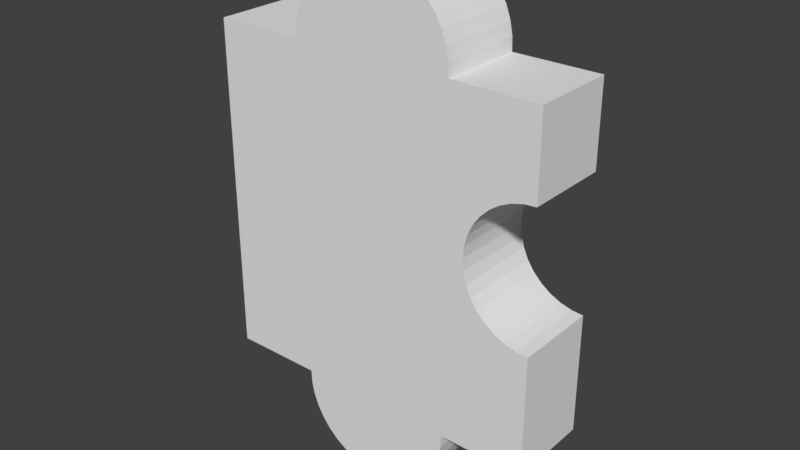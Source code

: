 # Source: 4.blend  (saved by Blender 2.79.0; exported with 4.5.12 LTS)
import bpy
from mathutils import Matrix  # noqa: F401  (used for matrix-valued properties, if any)

bpy.ops.wm.read_factory_settings(use_empty=True)
scene = bpy.context.scene
scene.name = 'Scene'

# ---- collections
col_collection_1 = bpy.data.collections.new('Collection 1'); scene.collection.children.link(col_collection_1)

# ---- world
world_world = bpy.data.worlds.new('World'); scene.world = world_world
world_world.color = (0.05088, 0.05088, 0.05088)
world_world.use_sun_shadow = False
world_world.sun_shadow_jitter_overblur = 0.0
world_world.cycles.sampling_method = 'MANUAL'

# ---- meshes
me_6_041 = bpy.data.meshes.new('6.041')
me_6_041.from_pydata([(-0.4782, 0.125, 0.5026), (-0.4782, 0.125, -0.4974), (-0.4782, -0.125, 0.5026), (-0.4782, -0.125, -0.4974), (-0.2086, 0.125, 0.5026), (-0.2086, -0.125, 0.5026), (-0.2073, -0.125, 0.5411), (-0.2073, 0.125, 0.5411), (-0.1998, -0.125, 0.5789), (-0.1998, 0.125, 0.5789), (-0.1862, -0.125, 0.615), (-0.1862, 0.125, 0.615), (-0.1671, -0.125, 0.6484), (-0.1671, 0.125, 0.6484), (-0.1428, -0.125, 0.6784), (-0.1428, 0.125, 0.6784), (-0.114, -0.125, 0.704), (-0.114, 0.125, 0.704), (-0.08148, -0.125, 0.7246), (-0.08148, 0.125, 0.7246), (-0.04604, -0.125, 0.7398), (-0.04604, 0.125, 0.7398), (-0.008624, -0.125, 0.7491), (-0.008624, 0.125, 0.7491), (0.02979, -0.125, 0.7522), (0.02979, 0.125, 0.7522), (0.06821, -0.125, 0.7491), (0.06821, 0.125, 0.7491), (0.1056, -0.125, 0.7398), (0.1056, 0.125, 0.7398), (0.1411, -0.125, 0.7246), (0.1411, 0.125, 0.7246), (0.1736, -0.125, 0.704), (0.1736, 0.125, 0.704), (0.2024, -0.125, 0.6784), (0.2024, 0.125, 0.6784), (0.2267, -0.125, 0.6484), (0.2267, 0.125, 0.6484), (0.2458, -0.125, 0.615), (0.2458, 0.125, 0.615), (0.2593, -0.125, 0.5789), (0.2593, 0.125, 0.5789), (0.2669, -0.125, 0.5411), (0.2669, 0.125, 0.5411), (0.2682, -0.125, 0.5026), (0.2682, 0.125, 0.5026), (0.5218, 0.125, 0.5026), (0.5218, -0.125, 0.5026), (0.5218, 0.125, 0.2605), (0.5218, -0.125, 0.2605), (0.487, 0.125, 0.2575), (0.487, -0.125, 0.2575), (0.4533, 0.125, 0.2485), (0.4533, -0.125, 0.2485), (0.4217, 0.125, 0.2337), (0.4217, -0.125, 0.2337), (0.3931, 0.125, 0.2137), (0.3931, -0.125, 0.2137), (0.3684, 0.125, 0.189), (0.3684, -0.125, 0.189), (0.3484, 0.125, 0.1605), (0.3484, -0.125, 0.1605), (0.3337, 0.125, 0.1288), (0.3337, -0.125, 0.1288), (0.3247, 0.125, 0.09515), (0.3247, -0.125, 0.09515), (0.3216, 0.125, 0.06039), (0.3216, -0.125, 0.06039), (0.3247, 0.125, 0.02563), (0.3247, -0.125, 0.02563), (0.3337, 0.125, -0.00807), (0.3337, -0.125, -0.00807), (0.3484, 0.125, -0.03969), (0.3484, -0.125, -0.03969), (0.3684, 0.125, -0.06827), (0.3684, -0.125, -0.06827), (0.3931, 0.125, -0.09294), (0.3931, -0.125, -0.09294), (0.4217, 0.125, -0.113), (0.4217, -0.125, -0.113), (0.4533, 0.125, -0.1277), (0.4533, -0.125, -0.1277), (0.487, 0.125, -0.1367), (0.487, -0.125, -0.1367), (0.5218, 0.125, -0.1398), (0.5218, -0.125, -0.1398), (0.5218, 0.125, -0.4974), (0.5218, -0.125, -0.4974), (0.2682, 0.125, -0.4974), (0.2682, -0.125, -0.4974), (0.2666, -0.125, -0.5357), (0.2666, 0.125, -0.5357), (0.2588, -0.125, -0.5732), (0.2588, 0.125, -0.5732), (0.2451, -0.125, -0.609), (0.2451, 0.125, -0.609), (0.2259, -0.125, -0.6422), (0.2259, 0.125, -0.6422), (0.2016, -0.125, -0.6718), (0.2016, 0.125, -0.6718), (0.1729, -0.125, -0.6972), (0.1729, 0.125, -0.6972), (0.1405, -0.125, -0.7176), (0.1405, 0.125, -0.7176), (0.1052, -0.125, -0.7326), (0.1052, 0.125, -0.7326), (0.06799, -0.125, -0.7418), (0.06799, 0.125, -0.7418), (0.02979, -0.125, -0.7449), (0.02979, 0.125, -0.7449), (-0.008402, -0.125, -0.7418), (-0.008402, 0.125, -0.7418), (-0.04561, -0.125, -0.7326), (-0.04561, 0.125, -0.7326), (-0.08088, -0.125, -0.7176), (-0.08088, 0.125, -0.7176), (-0.1133, -0.125, -0.6972), (-0.1133, 0.125, -0.6972), (-0.142, -0.125, -0.6718), (-0.142, 0.125, -0.6718), (-0.1663, -0.125, -0.6422), (-0.1663, 0.125, -0.6422), (-0.1855, -0.125, -0.609), (-0.1855, 0.125, -0.609), (-0.1992, -0.125, -0.5732), (-0.1992, 0.125, -0.5732), (-0.207, -0.125, -0.5357), (-0.207, 0.125, -0.5357), (-0.2086, -0.125, -0.4974), (-0.2086, 0.125, -0.4974)], [], [(116, 117, 115, 114), (94, 95, 93, 92), (34, 35, 33, 32), (102, 103, 101, 100), (75, 77, 76, 74), (49, 51, 50, 48), (126, 124, 122, 120, 118, 116, 114, 112, 110, 108, 106, 104, 102, 100, 98, 96, 94, 92, 90, 89, 87, 85, 83, 81, 79, 77, 75, 73, 71, 69, 67, 65, 63, 61, 59, 57, 55, 53, 51, 49, 47, 44, 42, 40, 38, 36, 34, 32, 30, 28, 26, 24, 22, 20, 18, 16, 14, 12, 10, 8, 6, 5, 2, 3, 128), (81, 83, 82, 80), (28, 29, 27, 26), (112, 113, 111, 110), (51, 53, 52, 50), (14, 15, 13, 12), (16, 17, 15, 14), (8, 9, 7, 6), (57, 59, 58, 56), (98, 99, 97, 96), (77, 79, 78, 76), (108, 109, 107, 106), (73, 75, 74, 72), (100, 101, 99, 98), (104, 105, 103, 102), (44, 45, 43, 42), (118, 119, 117, 116), (126, 127, 125, 124), (83, 85, 84, 82), (36, 37, 35, 34), (45, 44, 47, 46), (55, 57, 56, 54), (114, 115, 113, 112), (12, 13, 11, 10), (61, 63, 62, 60), (63, 65, 64, 62), (69, 71, 70, 68), (20, 21, 19, 18), (40, 41, 39, 38), (92, 93, 91, 90), (10, 11, 9, 8), (42, 43, 41, 40), (110, 111, 109, 108), (124, 125, 123, 122), (90, 91, 88, 89), (79, 81, 80, 78), (38, 39, 37, 36), (30, 31, 29, 28), (22, 23, 21, 20), (86, 87, 89, 88), (65, 67, 66, 64), (122, 123, 121, 120), (84, 85, 87, 86), (120, 121, 119, 118), (6, 7, 4, 5), (96, 97, 95, 94), (127, 129, 1, 0, 4, 7, 9, 11, 13, 15, 17, 19, 21, 23, 25, 27, 29, 31, 33, 35, 37, 39, 41, 43, 45, 46, 48, 50, 52, 54, 56, 58, 60, 62, 64, 66, 68, 70, 72, 74, 76, 78, 80, 82, 84, 86, 88, 91, 93, 95, 97, 99, 101, 103, 105, 107, 109, 111, 113, 115, 117, 119, 121, 123, 125), (18, 19, 17, 16), (0, 2, 5, 4), (129, 128, 3, 1), (24, 25, 23, 22), (1, 3, 2, 0), (59, 61, 60, 58), (26, 27, 25, 24), (106, 107, 105, 104), (32, 33, 31, 30), (53, 55, 54, 52), (67, 69, 68, 66), (46, 47, 49, 48), (128, 129, 127, 126), (71, 73, 72, 70)])
_uv = me_6_041.uv_layers.new(name='UVMap')
_uv.uv.foreach_set('vector', [0.6825, 0.5, 0.6825, 0.625, 0.6987, 0.625, 0.6987, 0.5, 0.5, 0.9492, 0.625, 0.9492, 0.625, 0.9671, 0.5, 0.9671, 0.8403, 0.5, 0.8403, 0.625, 0.8259, 0.625, 0.8259, 0.5, 0.8093, 0.5, 0.8093, 0.625, 0.8255, 0.625, 0.8255, 0.5, 0.5, 0.2196, 0.5, 0.2072, 0.625, 0.2072, 0.625, 0.2196, 0.0, 0.5, -0.01738, 0.5, -0.01738, 0.625, 0.0, 0.625, 0.6356, 0.9859, 0.6395, 0.9671, 0.6463, 0.9492, 0.656, 0.9326, 0.6681, 0.9178, 0.6825, 0.9051, 0.6987, 0.8949, 0.7163, 0.8874, 0.7349, 0.8828, 0.754, 0.8813, 0.7731, 0.8828, 0.7917, 0.8874, 0.8093, 0.8949, 0.8255, 0.9051, 0.8399, 0.9178, 0.8521, 0.9326, 0.8617, 0.9492, 0.8685, 0.9671, 0.8724, 0.9859, 0.8732, 1.005, 1.0, 1.005, 1.0, 1.184, 0.9826, 1.185, 0.9658, 1.19, 0.95, 1.197, 0.9357, 1.207, 0.9233, 1.22, 0.9133, 1.234, 0.906, 1.25, 0.9014, 1.267, 0.8999, 1.284, 0.9014, 1.301, 0.906, 1.318, 0.9133, 1.334, 0.9233, 1.348, 0.9357, 1.361, 0.95, 1.371, 0.9658, 1.378, 0.9826, 1.382, 1.0, 1.384, 1.0, 1.505, 0.8732, 1.505, 0.8725, 1.524, 0.8688, 1.543, 0.862, 1.561, 0.8524, 1.578, 0.8403, 1.593, 0.8259, 1.606, 0.8096, 1.616, 0.7919, 1.624, 0.7732, 1.628, 0.754, 1.63, 0.7348, 1.628, 0.7161, 1.624, 0.6984, 1.616, 0.6821, 1.606, 0.6677, 1.593, 0.6556, 1.578, 0.646, 1.561, 0.6392, 1.543, 0.6355, 1.524, 0.6348, 1.505, 0.5, 1.505, 0.5, 1.005, 0.6348, 1.005, 0.9658, 0.5, 0.9826, 0.5, 0.9826, 0.625, 0.9658, 0.625, 0.7919, 0.5, 0.7919, 0.625, 0.7732, 0.625, 0.7732, 0.5, 0.7163, 0.5, 0.7163, 0.625, 0.7349, 0.625, 0.7349, 0.5, 0.9826, 0.5, 0.9658, 0.5, 0.9658, 0.625, 0.9826, 0.625, 0.5, 0.5929, 0.625, 0.5929, 0.625, 0.5779, 0.5, 0.5779, 0.6821, 0.5, 0.6821, 0.625, 0.6677, 0.625, 0.6677, 0.5, 0.5, 0.5432, 0.625, 0.5432, 0.625, 0.5243, 0.5, 0.5243, 0.9357, 0.5, 0.9233, 0.5, 0.9233, 0.625, 0.9357, 0.625, 0.5, 0.9178, 0.625, 0.9178, 0.625, 0.9326, 0.5, 0.9326, 0.9357, 0.5, 0.95, 0.5, 0.95, 0.625, 0.9357, 0.625, 0.754, 0.5, 0.754, 0.625, 0.7731, 0.625, 0.7731, 0.5, 0.5, 0.2339, 0.5, 0.2196, 0.625, 0.2196, 0.625, 0.2339, 0.8255, 0.5, 0.8255, 0.625, 0.8399, 0.625, 0.8399, 0.5, 0.7917, 0.5, 0.7917, 0.625, 0.8093, 0.625, 0.8093, 0.5, 0.5, 0.505, 0.625, 0.505, 0.625, 0.5243, 0.5, 0.5243, 0.6681, 0.5, 0.6681, 0.625, 0.6825, 0.625, 0.6825, 0.5, 0.5, 0.9859, 0.625, 0.9859, 0.625, 0.9671, 0.5, 0.9671, 0.9826, 0.5, 1.0, 0.5, 1.0, 0.625, 0.9826, 0.625, 0.5, 0.5779, 0.625, 0.5779, 0.625, 0.5929, 0.5, 0.5929, 0.8732, 0.625, 0.8732, 0.5, 1.0, 0.5, 1.0, 0.625, 0.95, 0.5, 0.9357, 0.5, 0.9357, 0.625, 0.95, 0.625, 0.6987, 0.5, 0.6987, 0.625, 0.7163, 0.625, 0.7163, 0.5, 0.5, 0.5779, 0.625, 0.5779, 0.625, 0.5612, 0.5, 0.5612, 0.5, 0.334, 0.5, 0.3181, 0.625, 0.3181, 0.625, 0.334, 0.5, 0.3181, 0.5, 0.3013, 0.625, 0.3013, 0.625, 0.3181, 0.5, 0.2665, 0.5, 0.2497, 0.625, 0.2497, 0.625, 0.2665, 0.7161, 0.5, 0.7161, 0.625, 0.6984, 0.625, 0.6984, 0.5, 0.5, 0.5432, 0.625, 0.5432, 0.625, 0.5612, 0.5, 0.5612, 0.5, 0.9671, 0.625, 0.9671, 0.625, 0.9859, 0.5, 0.9859, 0.5, 0.5612, 0.625, 0.5612, 0.625, 0.5432, 0.5, 0.5432, 0.5, 0.5243, 0.625, 0.5243, 0.625, 0.5432, 0.5, 0.5432, 0.7349, 0.5, 0.7349, 0.625, 0.754, 0.625, 0.754, 0.5, 0.5, 0.9671, 0.625, 0.9671, 0.625, 0.9492, 0.5, 0.9492, 0.5, 0.9859, 0.625, 0.9859, 0.625, 1.005, 0.5, 1.005, 0.95, 0.5, 0.9658, 0.5, 0.9658, 0.625, 0.95, 0.625, 0.5, 0.5612, 0.625, 0.5612, 0.625, 0.5779, 0.5, 0.5779, 0.8096, 0.5, 0.8096, 0.625, 0.7919, 0.625, 0.7919, 0.5, 0.7348, 0.5, 0.7348, 0.625, 0.7161, 0.625, 0.7161, 0.5, 0.0, 0.625, 0.0, 0.5, -0.1268, 0.5, -0.1268, 0.625, 0.5, 0.3013, 0.5, 0.2839, 0.625, 0.2839, 0.625, 0.3013, 0.5, 0.9492, 0.625, 0.9492, 0.625, 0.9326, 0.5, 0.9326, 0.625, 0.1838, 0.5, 0.1838, 0.5, 0.005, 0.625, 0.005, 0.5, 0.9326, 0.625, 0.9326, 0.625, 0.9178, 0.5, 0.9178, 0.5, 0.5243, 0.625, 0.5243, 0.625, 0.505, 0.5, 0.505, 0.5, 0.9326, 0.625, 0.9326, 0.625, 0.9492, 0.5, 0.9492, 0.101, 0.68, 0.1003, 0.6675, 0.004945, 0.6686, 0.002496, 0.3375, 0.0983, 0.3389, 0.09869, 0.3262, 0.1013, 0.3137, 0.106, 0.3019, 0.1126, 0.291, 0.1211, 0.2813, 0.1312, 0.273, 0.1426, 0.2664, 0.155, 0.2617, 0.168, 0.2589, 0.1814, 0.2582, 0.1948, 0.2595, 0.2078, 0.2628, 0.2201, 0.268, 0.2314, 0.275, 0.2413, 0.2835, 0.2497, 0.2935, 0.2564, 0.3045, 0.2611, 0.3164, 0.2637, 0.3287, 0.2642, 0.3413, 0.3506, 0.3425, 0.3508, 0.4207, 0.3391, 0.4216, 0.3277, 0.4244, 0.3169, 0.4291, 0.3072, 0.4355, 0.2989, 0.4434, 0.2921, 0.4526, 0.2871, 0.4629, 0.284, 0.4738, 0.283, 0.485, 0.2841, 0.4963, 0.2872, 0.5072, 0.2923, 0.5174, 0.2991, 0.5267, 0.3076, 0.5346, 0.3173, 0.5411, 0.328, 0.5458, 0.3394, 0.5487, 0.3512, 0.5496, 0.3515, 0.6644, 0.2654, 0.6655, 0.2649, 0.6778, 0.2623, 0.69, 0.2577, 0.7016, 0.2511, 0.7124, 0.2429, 0.7221, 0.233, 0.7305, 0.2219, 0.7373, 0.2098, 0.7423, 0.197, 0.7455, 0.1838, 0.7468, 0.1706, 0.746, 0.1577, 0.7433, 0.1454, 0.7386, 0.134, 0.7322, 0.124, 0.7241, 0.1154, 0.7146, 0.1086, 0.7038, 0.1038, 0.6922, 0.6984, 0.5, 0.6984, 0.625, 0.6821, 0.625, 0.6821, 0.5, 0.5, 0.625, 0.5, 0.5, 0.6348, 0.5, 0.6348, 0.625, 0.6348, 0.625, 0.6348, 0.5, 0.5, 0.5, 0.5, 0.625, 0.754, 0.5, 0.754, 0.625, 0.7348, 0.625, 0.7348, 0.5, 0.625, 0.005, 0.5, 0.005, 0.5, 0.505, 0.625, 0.505, 0.5, 0.3482, 0.5, 0.334, 0.625, 0.334, 0.625, 0.3482, 0.7732, 0.5, 0.7732, 0.625, 0.754, 0.625, 0.754, 0.5, 0.7731, 0.5, 0.7731, 0.625, 0.7917, 0.625, 0.7917, 0.5, 0.8259, 0.5, 0.8259, 0.625, 0.8096, 0.625, 0.8096, 0.5, 0.9658, 0.5, 0.95, 0.5, 0.95, 0.625, 0.9658, 0.625, 0.5, 0.2839, 0.5, 0.2665, 0.625, 0.2665, 0.625, 0.2839, 0.625, 0.505, 0.5, 0.505, 0.5, 0.384, 0.625, 0.384, 0.5, 0.005, 0.625, 0.005, 0.625, -0.01414, 0.5, -0.01414, 0.5, 0.2497, 0.5, 0.2339, 0.625, 0.2339, 0.625, 0.2497])
me_6_041.use_remesh_preserve_volume = False
me_6_041.use_remesh_preserve_attributes = False
me_6_041.use_mirror_vertex_groups = False
me_6_041.update()

# ---- objects
ob_4 = bpy.data.objects.new('4', me_6_041)

# ---- transforms, parenting, visibility, modifiers, constraints
ob_4.location = (0.0, 0.0, 0.0)
ob_4.lineart.crease_threshold = 0.0

# ---- collection membership
col_collection_1.objects.link(ob_4)

# ---- scene / render settings (as saved in the file)
scene.frame_start = 1; scene.frame_end = 250; scene.frame_set(250)
scene.render.engine = 'BLENDER_EEVEE_NEXT'
scene.render.resolution_percentage = 50
scene.render.dither_intensity = 0.0
scene.cycles.use_denoising = False
scene.cycles.samples = 128
scene.cycles.sampling_pattern = 'TABULATED_SOBOL'
scene.cycles.use_adaptive_sampling = False
scene.cycles.use_light_tree = False
scene.cycles.blur_glossy = 0.0
scene.cycles.sample_clamp_indirect = 0.0
scene.view_settings.view_transform = 'Standard'
bpy.context.view_layer.update()

# ---- added for rendering (the .blend has no active camera and no usable light): camera, sun
cam_auto = bpy.data.cameras.new('AutoCamera')
cam_auto.lens = 50.0
cam_auto.sensor_width = 36.0
cam_auto.clip_end = 1000.0
ob_auto_camera = bpy.data.objects.new('AutoCamera', cam_auto)
scene.collection.objects.link(ob_auto_camera)
ob_auto_camera.location = (1.70345, -2.018, 1.34899)
ob_auto_camera.rotation_euler = (1.09748, -7.21219e-08, 0.694738)
scene.camera = ob_auto_camera
light_auto_sun = bpy.data.lights.new('AutoSun', 'SUN')
light_auto_sun.energy = 3.0
light_auto_sun.angle = 0.0523599
ob_auto_sun = bpy.data.objects.new('AutoSun', light_auto_sun)
scene.collection.objects.link(ob_auto_sun)
ob_auto_sun.rotation_euler = (0.872665, 0.174533, 0.523599)
bpy.context.view_layer.update()
